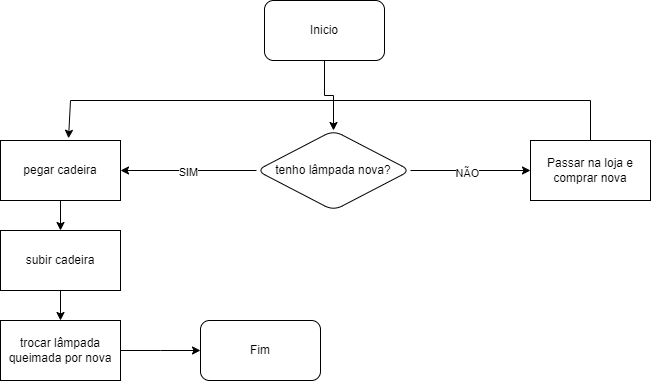

The diagram above was exported from draw.io. Its source (the exported page's mxGraphModel, read from the mxfile embedded in the PNG):
<mxGraphModel dx="1050" dy="565" grid="1" gridSize="10" guides="1" tooltips="1" connect="1" arrows="1" fold="1" page="1" pageScale="1" pageWidth="827" pageHeight="1169" math="0" shadow="0">
  <root>
    <mxCell id="0" />
    <mxCell id="1" parent="0" />
    <mxCell id="oISC6rI2ijucrtVh2JHC-6" value="" style="edgeStyle=orthogonalEdgeStyle;rounded=0;orthogonalLoop=1;jettySize=auto;html=1;" edge="1" parent="1" source="oISC6rI2ijucrtVh2JHC-1" target="oISC6rI2ijucrtVh2JHC-5">
      <mxGeometry relative="1" as="geometry" />
    </mxCell>
    <mxCell id="oISC6rI2ijucrtVh2JHC-1" value="Inicio" style="rounded=1;whiteSpace=wrap;html=1;" vertex="1" parent="1">
      <mxGeometry x="354" y="20" width="120" height="60" as="geometry" />
    </mxCell>
    <mxCell id="oISC6rI2ijucrtVh2JHC-8" value="" style="edgeStyle=orthogonalEdgeStyle;rounded=0;orthogonalLoop=1;jettySize=auto;html=1;" edge="1" parent="1" source="oISC6rI2ijucrtVh2JHC-5" target="oISC6rI2ijucrtVh2JHC-7">
      <mxGeometry relative="1" as="geometry" />
    </mxCell>
    <mxCell id="oISC6rI2ijucrtVh2JHC-9" value="NÃO" style="edgeLabel;html=1;align=center;verticalAlign=middle;resizable=0;points=[];" vertex="1" connectable="0" parent="oISC6rI2ijucrtVh2JHC-8">
      <mxGeometry x="-0.07" y="-2" relative="1" as="geometry">
        <mxPoint as="offset" />
      </mxGeometry>
    </mxCell>
    <mxCell id="oISC6rI2ijucrtVh2JHC-5" value="tenho lâmpada nova?" style="rhombus;whiteSpace=wrap;html=1;rounded=1;" vertex="1" parent="1">
      <mxGeometry x="346" y="150" width="154" height="80" as="geometry" />
    </mxCell>
    <mxCell id="oISC6rI2ijucrtVh2JHC-7" value="Passar na loja e comprar nova" style="rounded=0;whiteSpace=wrap;html=1;" vertex="1" parent="1">
      <mxGeometry x="620" y="160" width="120" height="60" as="geometry" />
    </mxCell>
    <mxCell id="oISC6rI2ijucrtVh2JHC-14" value="" style="edgeStyle=orthogonalEdgeStyle;rounded=0;orthogonalLoop=1;jettySize=auto;html=1;" edge="1" parent="1" source="oISC6rI2ijucrtVh2JHC-10" target="oISC6rI2ijucrtVh2JHC-13">
      <mxGeometry relative="1" as="geometry" />
    </mxCell>
    <mxCell id="oISC6rI2ijucrtVh2JHC-10" value="pegar cadeira" style="rounded=0;whiteSpace=wrap;html=1;" vertex="1" parent="1">
      <mxGeometry x="90" y="160" width="120" height="60" as="geometry" />
    </mxCell>
    <mxCell id="oISC6rI2ijucrtVh2JHC-11" value="" style="endArrow=classic;html=1;rounded=0;entryX=1;entryY=0.5;entryDx=0;entryDy=0;exitX=0;exitY=0.5;exitDx=0;exitDy=0;" edge="1" parent="1" source="oISC6rI2ijucrtVh2JHC-5" target="oISC6rI2ijucrtVh2JHC-10">
      <mxGeometry width="50" height="50" relative="1" as="geometry">
        <mxPoint x="390" y="260" as="sourcePoint" />
        <mxPoint x="440" y="210" as="targetPoint" />
      </mxGeometry>
    </mxCell>
    <mxCell id="oISC6rI2ijucrtVh2JHC-12" value="SIM" style="edgeLabel;html=1;align=center;verticalAlign=middle;resizable=0;points=[];" vertex="1" connectable="0" parent="oISC6rI2ijucrtVh2JHC-11">
      <mxGeometry x="0.0176" y="1" relative="1" as="geometry">
        <mxPoint as="offset" />
      </mxGeometry>
    </mxCell>
    <mxCell id="oISC6rI2ijucrtVh2JHC-16" value="" style="edgeStyle=orthogonalEdgeStyle;rounded=0;orthogonalLoop=1;jettySize=auto;html=1;" edge="1" parent="1" source="oISC6rI2ijucrtVh2JHC-13" target="oISC6rI2ijucrtVh2JHC-15">
      <mxGeometry relative="1" as="geometry" />
    </mxCell>
    <mxCell id="oISC6rI2ijucrtVh2JHC-13" value="subir cadeira" style="rounded=0;whiteSpace=wrap;html=1;" vertex="1" parent="1">
      <mxGeometry x="90" y="250" width="120" height="60" as="geometry" />
    </mxCell>
    <mxCell id="oISC6rI2ijucrtVh2JHC-20" value="" style="edgeStyle=orthogonalEdgeStyle;rounded=0;orthogonalLoop=1;jettySize=auto;html=1;" edge="1" parent="1" source="oISC6rI2ijucrtVh2JHC-15">
      <mxGeometry relative="1" as="geometry">
        <mxPoint x="290" y="370" as="targetPoint" />
      </mxGeometry>
    </mxCell>
    <mxCell id="oISC6rI2ijucrtVh2JHC-15" value="trocar lâmpada queimada por nova" style="rounded=0;whiteSpace=wrap;html=1;" vertex="1" parent="1">
      <mxGeometry x="90" y="340" width="120" height="60" as="geometry" />
    </mxCell>
    <mxCell id="oISC6rI2ijucrtVh2JHC-21" value="Fim" style="rounded=1;whiteSpace=wrap;html=1;" vertex="1" parent="1">
      <mxGeometry x="290" y="340" width="120" height="60" as="geometry" />
    </mxCell>
    <mxCell id="oISC6rI2ijucrtVh2JHC-22" value="" style="endArrow=classic;html=1;rounded=0;entryX=0.567;entryY=-0.037;entryDx=0;entryDy=0;entryPerimeter=0;" edge="1" parent="1" target="oISC6rI2ijucrtVh2JHC-10">
      <mxGeometry width="50" height="50" relative="1" as="geometry">
        <mxPoint x="680" y="160" as="sourcePoint" />
        <mxPoint x="440" y="220" as="targetPoint" />
        <Array as="points">
          <mxPoint x="680" y="120" />
          <mxPoint x="160" y="120" />
        </Array>
      </mxGeometry>
    </mxCell>
  </root>
</mxGraphModel>